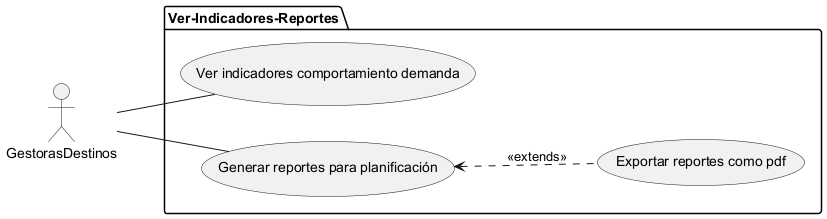

The diagram above was rendered by PlantUML. Its source (embedded in the PNG):
@startuml

left to right direction

actor GestorasDestinos as G

package Ver-Indicadores-Reportes {
    usecase "Ver indicadores comportamiento demanda" as UC1
    usecase "Generar reportes para planificación" as UC2
    usecase "Exportar reportes como pdf" as UC3
}

G -- UC1
G -- UC2

UC2 <.. UC3 : <<extends>>

@enduml